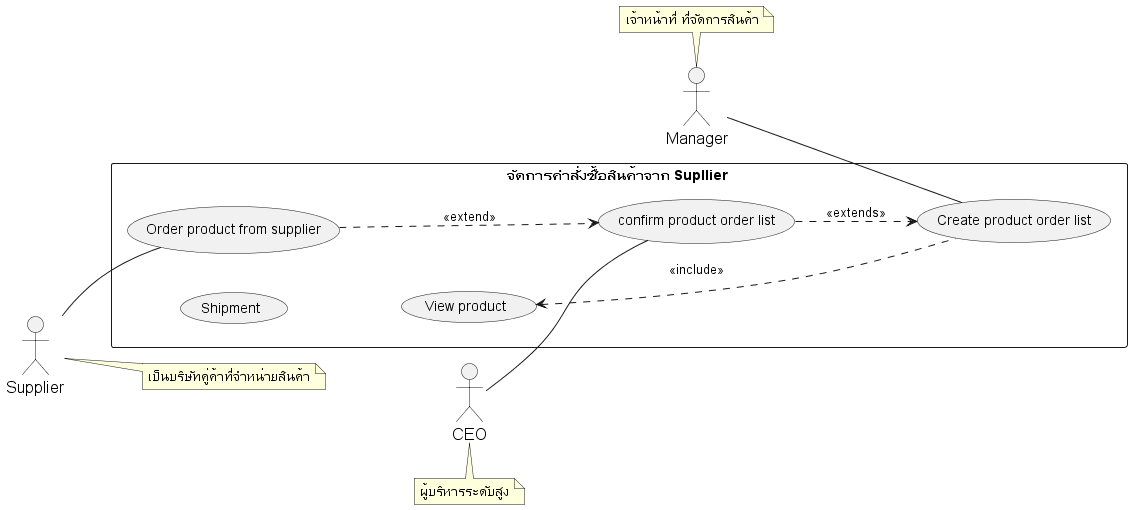

The diagram above was rendered by PlantUML. Its source (embedded in the PNG):
@startuml
'https://plantuml.com/usecase-diagram
left to right direction

skinparam sequence {
    ParticipantFontName Thai
    ParticipantFontSize 16
    ActorFontSize 16
    ActorFontName Thai
}
'skinparam linetype polyline
' skinparam linetype ortho

skinparam Participant{
    FontColor #efefef
    BorderColor #c0c0c0
}
skinparam Sequence{
    ParticipantBorderThickness .5
    LifeLineBorderColor #8a8a8a
}

' =================== Manager ===================
' role - เจ้าหน้าที่ ที่จัดการสินค้า ให้คงคลังสินค้าอยู่เสมอ
' duty - บริหารจัดการ stock สินค้า ทั้งการจำหน่ายออก และการรับสินค้ารวมถึงการ
' ออกใบสั่งของ การเช็คสินค้าและการทำรายงานต่างๆ
actor Manager as actorManager
note top of actorManager : เจ้าหน้าที่ ที่จัดการสินค้า
' =================== Supplier ===================
' role - เป็นบริษัทคู่ค้าที่จำหน่ายสินค้าหรือวัตถุดิบให้กับบริษัท
' duty - ขายและจัดส่งสินค้าตามใบสั่งของ
actor Supplier as actorSupplier
note right of actorSupplier : เป็นบริษัทคู่ค้าที่จำหน่ายสินค้า

actor CEO as actorCEO
note bottom of actorCEO : ผู้บริหารระดับสูง


' =================== Stock System ===================
rectangle "จัดการคำสั่งซื้อสินค้าจาก Supllier " as manageOrderList {


    ' ================ Ordering ================
    '    การสั่งซื้อสินค้า

    usecase (Order product from supplier) as (usecaseOrderProductFromSupplier)
    usecase (Create product order list) as (usecaseCreateProductOrderList)
    usecase (confirm product order list) as (usecaseConfirmOrderList)

    actorManager -- (usecaseCreateProductOrderList)

    ' ================ Product ================

    usecase (View product) as (usecaseViewProduct)

    ' ================ Shipment ================
    usecase (Shipment) as (usecaseShipment)

    '===========================================================
    ' ===                  Associate Flow                    ===
    '===========================================================

    ' ================ Reporting ================
    '   การทำรายงาน

    (usecaseViewProduct) <... (usecaseCreateProductOrderList) : <<include>>
    (usecaseConfirmOrderList) ..> (usecaseCreateProductOrderList) : <<extends>>
    (usecaseOrderProductFromSupplier) ...> (usecaseConfirmOrderList)  : <<extend>>

    actorSupplier -- (usecaseOrderProductFromSupplier)
    actorCEO -- (usecaseConfirmOrderList)




}

@enduml